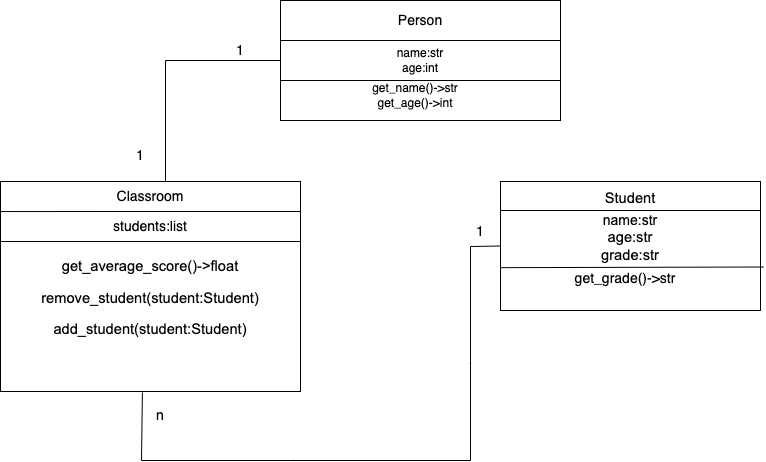

The diagram above was exported from draw.io. Its source (the exported page's mxGraphModel, read from the mxfile embedded in the PNG):
<mxGraphModel dx="954" dy="648" grid="1" gridSize="10" guides="1" tooltips="1" connect="1" arrows="1" fold="1" page="1" pageScale="1" pageWidth="850" pageHeight="1100" math="0" shadow="0">
  <root>
    <mxCell id="0" />
    <mxCell id="1" parent="0" />
    <mxCell id="Goan9IdEyB1ionAGLPMp-3" value="" style="rounded=0;whiteSpace=wrap;html=1;" vertex="1" parent="1">
      <mxGeometry x="320" y="100" width="280" height="120" as="geometry" />
    </mxCell>
    <mxCell id="Goan9IdEyB1ionAGLPMp-4" value="" style="rounded=0;whiteSpace=wrap;html=1;" vertex="1" parent="1">
      <mxGeometry x="320" y="100" width="280" height="40" as="geometry" />
    </mxCell>
    <mxCell id="Goan9IdEyB1ionAGLPMp-6" value="&lt;font style=&quot;font-size: 14px;&quot;&gt;Person&lt;/font&gt;" style="text;html=1;strokeColor=none;fillColor=none;align=center;verticalAlign=middle;whiteSpace=wrap;rounded=0;" vertex="1" parent="1">
      <mxGeometry x="430" y="105" width="60" height="30" as="geometry" />
    </mxCell>
    <mxCell id="Goan9IdEyB1ionAGLPMp-7" value="name:str&lt;br&gt;age:int&lt;br&gt;" style="text;html=1;strokeColor=none;fillColor=none;align=center;verticalAlign=middle;whiteSpace=wrap;rounded=0;" vertex="1" parent="1">
      <mxGeometry x="385" y="140" width="150" height="40" as="geometry" />
    </mxCell>
    <mxCell id="Goan9IdEyB1ionAGLPMp-8" value="" style="endArrow=none;html=1;rounded=0;" edge="1" parent="1">
      <mxGeometry width="50" height="50" relative="1" as="geometry">
        <mxPoint x="320" y="180" as="sourcePoint" />
        <mxPoint x="600" y="180" as="targetPoint" />
      </mxGeometry>
    </mxCell>
    <mxCell id="Goan9IdEyB1ionAGLPMp-9" value="get_name()-&amp;gt;str&lt;br&gt;get_age()-&amp;gt;int" style="text;html=1;strokeColor=none;fillColor=none;align=center;verticalAlign=middle;whiteSpace=wrap;rounded=0;" vertex="1" parent="1">
      <mxGeometry x="380" y="180" width="150" height="30" as="geometry" />
    </mxCell>
    <mxCell id="Goan9IdEyB1ionAGLPMp-10" value="" style="rounded=0;whiteSpace=wrap;html=1;fontSize=14;" vertex="1" parent="1">
      <mxGeometry x="40" y="281" width="300" height="210" as="geometry" />
    </mxCell>
    <mxCell id="Goan9IdEyB1ionAGLPMp-11" value="Classroom" style="text;html=1;strokeColor=none;fillColor=none;align=center;verticalAlign=middle;whiteSpace=wrap;rounded=0;fontSize=14;" vertex="1" parent="1">
      <mxGeometry x="160" y="281" width="60" height="30" as="geometry" />
    </mxCell>
    <mxCell id="Goan9IdEyB1ionAGLPMp-12" value="" style="endArrow=none;html=1;rounded=0;fontSize=14;exitX=0;exitY=0.143;exitDx=0;exitDy=0;exitPerimeter=0;" edge="1" parent="1">
      <mxGeometry width="50" height="50" relative="1" as="geometry">
        <mxPoint x="40" y="311.03" as="sourcePoint" />
        <mxPoint x="340" y="311" as="targetPoint" />
      </mxGeometry>
    </mxCell>
    <mxCell id="Goan9IdEyB1ionAGLPMp-13" value="&lt;p style=&quot;line-height:1.38;margin-top:0pt;margin-bottom:0pt;&quot; dir=&quot;ltr&quot;&gt;&lt;/p&gt;&lt;p style=&quot;line-height:1.38;margin-top:0pt;margin-bottom:0pt;&quot; dir=&quot;ltr&quot;&gt;&lt;/p&gt;&lt;p style=&quot;line-height:1.38;margin-top:0pt;margin-bottom:0pt;&quot; dir=&quot;ltr&quot;&gt;&lt;/p&gt;&lt;div&gt;&lt;/div&gt;&lt;span style=&quot;font-size: 11pt; font-family: Arial; background-color: transparent; font-variant-numeric: normal; font-variant-east-asian: normal; vertical-align: baseline;&quot;&gt;get_average_score()-&amp;gt;float&lt;/span&gt;&lt;p&gt;&lt;/p&gt;&lt;span style=&quot;font-size: 11pt; font-family: Arial; background-color: transparent; font-variant-numeric: normal; font-variant-east-asian: normal; vertical-align: baseline;&quot;&gt;remove_student(student:Student)&lt;/span&gt;&lt;p&gt;&lt;/p&gt;&lt;span style=&quot;font-size: 11pt; font-family: Arial; background-color: transparent; font-variant-numeric: normal; font-variant-east-asian: normal; vertical-align: baseline;&quot;&gt;add_student(student:Student)&lt;/span&gt;&lt;p&gt;&lt;/p&gt;&lt;span id=&quot;docs-internal-guid-89cae447-7fff-c382-c643-5437ee2d98bf&quot;&gt;&lt;/span&gt;" style="text;html=1;strokeColor=none;fillColor=none;align=center;verticalAlign=middle;whiteSpace=wrap;rounded=0;fontSize=14;" vertex="1" parent="1">
      <mxGeometry x="60" y="360" width="260" height="90" as="geometry" />
    </mxCell>
    <mxCell id="Goan9IdEyB1ionAGLPMp-14" value="students:list" style="text;html=1;strokeColor=none;fillColor=none;align=center;verticalAlign=middle;whiteSpace=wrap;rounded=0;fontSize=14;" vertex="1" parent="1">
      <mxGeometry x="160" y="311" width="60" height="30" as="geometry" />
    </mxCell>
    <mxCell id="Goan9IdEyB1ionAGLPMp-15" value="" style="endArrow=none;html=1;rounded=0;fontSize=14;" edge="1" parent="1">
      <mxGeometry width="50" height="50" relative="1" as="geometry">
        <mxPoint x="40" y="341" as="sourcePoint" />
        <mxPoint x="340" y="341" as="targetPoint" />
      </mxGeometry>
    </mxCell>
    <mxCell id="Goan9IdEyB1ionAGLPMp-16" value="" style="rounded=0;whiteSpace=wrap;html=1;fontSize=14;" vertex="1" parent="1">
      <mxGeometry x="540" y="281" width="260" height="129" as="geometry" />
    </mxCell>
    <mxCell id="Goan9IdEyB1ionAGLPMp-18" value="" style="endArrow=none;html=1;rounded=0;fontSize=14;startArrow=none;" edge="1" parent="1" source="Goan9IdEyB1ionAGLPMp-16">
      <mxGeometry width="50" height="50" relative="1" as="geometry">
        <mxPoint x="700" y="240" as="sourcePoint" />
        <mxPoint x="800" y="310" as="targetPoint" />
      </mxGeometry>
    </mxCell>
    <mxCell id="Goan9IdEyB1ionAGLPMp-19" value="" style="endArrow=none;html=1;rounded=0;fontSize=14;" edge="1" parent="1">
      <mxGeometry width="50" height="50" relative="1" as="geometry">
        <mxPoint x="540" y="310" as="sourcePoint" />
        <mxPoint x="800" y="310" as="targetPoint" />
      </mxGeometry>
    </mxCell>
    <mxCell id="Goan9IdEyB1ionAGLPMp-17" value="&lt;p style=&quot;line-height:1.38;margin-top:0pt;margin-bottom:0pt;&quot; dir=&quot;ltr&quot;&gt;&lt;/p&gt;&lt;div&gt;&lt;/div&gt;&lt;span style=&quot;font-size: 11pt; font-family: Arial; background-color: transparent; font-variant-numeric: normal; font-variant-east-asian: normal; vertical-align: baseline;&quot;&gt;Student&lt;/span&gt;&lt;p&gt;&lt;/p&gt;&lt;span id=&quot;docs-internal-guid-4f9c84db-7fff-0895-317f-e4ee531137f6&quot;&gt;&lt;/span&gt;" style="text;html=1;strokeColor=none;fillColor=none;align=center;verticalAlign=middle;whiteSpace=wrap;rounded=0;fontSize=14;" vertex="1" parent="1">
      <mxGeometry x="640" y="290" width="60" height="30" as="geometry" />
    </mxCell>
    <mxCell id="Goan9IdEyB1ionAGLPMp-20" value="&lt;p style=&quot;line-height:1.38;margin-top:0pt;margin-bottom:0pt;&quot; dir=&quot;ltr&quot;&gt;&lt;/p&gt;&lt;p style=&quot;line-height:1.38;margin-top:0pt;margin-bottom:0pt;&quot; dir=&quot;ltr&quot;&gt;&lt;/p&gt;&lt;p style=&quot;line-height:1.38;margin-top:0pt;margin-bottom:0pt;&quot; dir=&quot;ltr&quot;&gt;&lt;/p&gt;&lt;div&gt;&lt;/div&gt;&lt;div&gt;&lt;font face=&quot;Arial&quot;&gt;name:str&lt;/font&gt;&lt;/div&gt;&lt;div&gt;&lt;font face=&quot;Arial&quot;&gt;&lt;span style=&quot;font-size: 14.6667px;&quot;&gt;age:str&lt;/span&gt;&lt;/font&gt;&lt;/div&gt;&lt;div&gt;&lt;font face=&quot;Arial&quot;&gt;&lt;span style=&quot;font-size: 14.6667px;&quot;&gt;grade:str&lt;/span&gt;&lt;/font&gt;&lt;/div&gt;&lt;div&gt;&lt;br&gt;&lt;/div&gt;&lt;span id=&quot;docs-internal-guid-0766210f-7fff-860c-66b1-a44a06909ac9&quot;&gt;&lt;/span&gt;" style="text;html=1;strokeColor=none;fillColor=none;align=center;verticalAlign=middle;whiteSpace=wrap;rounded=0;fontSize=14;" vertex="1" parent="1">
      <mxGeometry x="620" y="315.5" width="100" height="60" as="geometry" />
    </mxCell>
    <mxCell id="Goan9IdEyB1ionAGLPMp-23" value="" style="endArrow=none;html=1;rounded=0;fontSize=14;entryX=1.012;entryY=0.407;entryDx=0;entryDy=0;entryPerimeter=0;exitX=0;exitY=0.412;exitDx=0;exitDy=0;exitPerimeter=0;" edge="1" parent="1">
      <mxGeometry width="50" height="50" relative="1" as="geometry">
        <mxPoint x="540" y="367.148" as="sourcePoint" />
        <mxPoint x="803.1199999999999" y="366.50300000000004" as="targetPoint" />
      </mxGeometry>
    </mxCell>
    <mxCell id="Goan9IdEyB1ionAGLPMp-24" value="&lt;div&gt;get_grade()-&amp;gt;str&lt;/div&gt;&lt;div&gt;&lt;br&gt;&lt;/div&gt;" style="text;html=1;strokeColor=none;fillColor=none;align=center;verticalAlign=middle;whiteSpace=wrap;rounded=0;fontSize=14;" vertex="1" parent="1">
      <mxGeometry x="600" y="371" width="130" height="30" as="geometry" />
    </mxCell>
    <mxCell id="Goan9IdEyB1ionAGLPMp-26" value="1" style="text;html=1;strokeColor=none;fillColor=none;align=center;verticalAlign=middle;whiteSpace=wrap;rounded=0;fontSize=14;" vertex="1" parent="1">
      <mxGeometry x="250" y="135" width="60" height="30" as="geometry" />
    </mxCell>
    <mxCell id="Goan9IdEyB1ionAGLPMp-27" value="1" style="text;html=1;strokeColor=none;fillColor=none;align=center;verticalAlign=middle;whiteSpace=wrap;rounded=0;fontSize=14;" vertex="1" parent="1">
      <mxGeometry x="150" y="240" width="60" height="30" as="geometry" />
    </mxCell>
    <mxCell id="Goan9IdEyB1ionAGLPMp-29" value="n" style="text;html=1;strokeColor=none;fillColor=none;align=center;verticalAlign=middle;whiteSpace=wrap;rounded=0;fontSize=14;" vertex="1" parent="1">
      <mxGeometry x="170" y="500" width="60" height="30" as="geometry" />
    </mxCell>
    <mxCell id="Goan9IdEyB1ionAGLPMp-30" value="" style="endArrow=none;html=1;rounded=0;fontSize=14;entryX=0;entryY=0.5;entryDx=0;entryDy=0;exitX=0.473;exitY=1.005;exitDx=0;exitDy=0;exitPerimeter=0;" edge="1" parent="1" source="Goan9IdEyB1ionAGLPMp-10" target="Goan9IdEyB1ionAGLPMp-16">
      <mxGeometry width="50" height="50" relative="1" as="geometry">
        <mxPoint x="180" y="560" as="sourcePoint" />
        <mxPoint x="400" y="580" as="targetPoint" />
        <Array as="points">
          <mxPoint x="181" y="560" />
          <mxPoint x="330" y="560" />
          <mxPoint x="510" y="560" />
          <mxPoint x="510" y="460" />
          <mxPoint x="510" y="346" />
        </Array>
      </mxGeometry>
    </mxCell>
    <mxCell id="Goan9IdEyB1ionAGLPMp-31" value="" style="endArrow=none;html=1;rounded=0;fontSize=14;entryX=0;entryY=0.5;entryDx=0;entryDy=0;exitX=0.75;exitY=0;exitDx=0;exitDy=0;" edge="1" parent="1" source="Goan9IdEyB1ionAGLPMp-11" target="Goan9IdEyB1ionAGLPMp-3">
      <mxGeometry width="50" height="50" relative="1" as="geometry">
        <mxPoint x="170" y="200" as="sourcePoint" />
        <mxPoint x="220" y="150" as="targetPoint" />
        <Array as="points">
          <mxPoint x="205" y="160" />
        </Array>
      </mxGeometry>
    </mxCell>
    <mxCell id="Goan9IdEyB1ionAGLPMp-33" value="1" style="text;html=1;strokeColor=none;fillColor=none;align=center;verticalAlign=middle;whiteSpace=wrap;rounded=0;fontSize=14;" vertex="1" parent="1">
      <mxGeometry x="490" y="315.5" width="60" height="30" as="geometry" />
    </mxCell>
  </root>
</mxGraphModel>